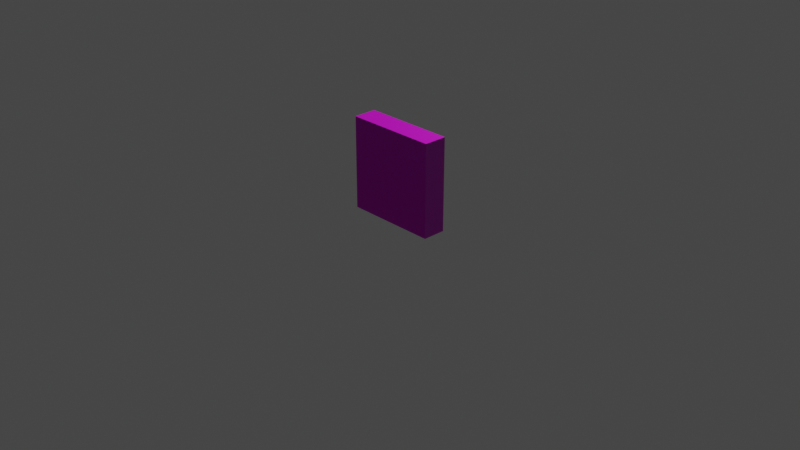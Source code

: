 # Source: wallStraight1.blend  (saved by Blender 5.2.44; exported with 4.5.12 LTS)
import bpy
from mathutils import Matrix  # noqa: F401  (used for matrix-valued properties, if any)

bpy.ops.wm.read_factory_settings(use_empty=True)
scene = bpy.context.scene
scene.name = 'Scene'

# ---- collections
col_collection = bpy.data.collections.new('Collection'); scene.collection.children.link(col_collection)
col_world = bpy.data.collections.new('World'); scene.collection.children.link(col_world)

# ---- images (referenced by path relative to the original .blend; pixels are not part of the script)
import os
ASSET_DIR = os.environ.get("B2B_ASSET_DIR", "")  # directory of the original .blend (textures are referenced by path, not embedded)
HERE = os.path.dirname(os.path.abspath(__file__))  # packed textures are extracted next to this script under _unpacked/

def load_image(name, relpath, width, height, colorspace="sRGB"):
    """Load a texture the original file referenced (path relative to the .blend, or extracted next to this script)."""
    p = next((c for c in (os.path.join(HERE, relpath), os.path.join(ASSET_DIR, relpath)) if relpath and os.path.exists(c)), "")
    if p:
        img = bpy.data.images.load(p, check_existing=True)
        img.name = name
    else:  # same state as the original file: an image datablock whose file is absent (Cycles renders it pink)
        img = bpy.data.images.new(name, width, height)
        img.source = "FILE"
        img.filepath = "//" + (relpath or name)
    img.colorspace_settings.name = colorspace
    return img
img_concretegeneric_diffuse_dds_001 = load_image('concreteGeneric_diffuse.dds.001', 'concreteGeneric_diffuse.dds', 1024, 1024, 'sRGB')
img_concretegeneric_normal_dds_001 = load_image('concreteGeneric_normal.dds.001', 'concreteGeneric_normal.dds', 1024, 1024, 'sRGB')
img_concretegeneric_specular_dds_001 = load_image('concreteGeneric_specular.dds.001', 'concreteGeneric_specular.dds', 1024, 1024, 'sRGB')
img_uv_map = load_image('UV map', 'missing.png', 96, 96, 'sRGB')

# ---- materials (node trees are filled in below, after node groups)
mat_concrete = bpy.data.materials.new('Concrete')

# ---- material node trees
mat_concrete.use_nodes = True; mat_concrete.node_tree.nodes.clear()
_N = mat_concrete.node_tree.nodes; _L = mat_concrete.node_tree.links
n0 = _N.new('ShaderNodeBsdfPrincipled'); n0.name = 'Principled BSDF'; n0.location = (-200, 100)
n0.inputs[10].default_value = 0.005
n1 = _N.new('ShaderNodeOutputMaterial'); n1.name = 'Material Output'; n1.location = (100, 100)
n2 = _N.new('ShaderNodeTexImage'); n2.name = 'Image Texture'; n2.location = (-900, 300)
n2.image = img_concretegeneric_diffuse_dds_001
n3 = _N.new('ShaderNodeTexImage'); n3.name = 'Image Texture.001'; n3.location = (-900, 0)
n3.image = img_concretegeneric_normal_dds_001
n4 = _N.new('ShaderNodeNormalMap'); n4.name = 'Normal Map'; n4.location = (-500, 0)
n4.width = 160
n5 = _N.new('ShaderNodeTexImage'); n5.name = 'Image Texture.002'; n5.location = (-900, -300)
n5.image = img_concretegeneric_specular_dds_001
n6 = _N.new('ShaderNodeTexImage'); n6.name = 'Image Texture.003'; n6.location = (-900, 600)
n6.image = img_uv_map
_L.new(n0.outputs[0], n1.inputs[0])
_L.new(n3.outputs[0], n4.inputs[1])
_L.new(n4.outputs[0], n0.inputs[5])
_L.new(n5.outputs[0], n0.inputs[13])
_L.new(n2.outputs[0], n0.inputs[0])
n1.is_active_output = True

# ---- world
world_world = bpy.data.worlds.new('World'); scene.world = world_world
world_world.use_nodes = True; world_world.node_tree.nodes.clear()
_N = world_world.node_tree.nodes; _L = world_world.node_tree.links
n0 = _N.new('ShaderNodeOutputWorld'); n0.name = 'World Output'; n0.location = (300, 300)
n1 = _N.new('ShaderNodeBackground'); n1.name = 'Background'; n1.location = (10, 300)
n1.inputs[0].default_value = (0.05088, 0.05088, 0.05088, 1.0)
_L.new(n1.outputs[0], n0.inputs[0])
n0.is_active_output = True
world_world.color = (0.05088, 0.05088, 0.05088)
world_world.use_sun_shadow = False
world_world.sun_shadow_jitter_overblur = 0.0

# ---- cameras
cam_camera = bpy.data.cameras.new('Camera')
cam_camera.clip_end = 100.0
cam_camera.ortho_scale = 7.314

# ---- lights
light_light = bpy.data.lights.new('Light', 'POINT')
light_light.transmission_factor = 0.0
light_light.energy = 1000.0
light_light.shadow_soft_size = 0.1
light_light.shadow_maximum_resolution = 0.006
light_light.use_absolute_resolution = True

# ---- meshes
me_cube = bpy.data.meshes.new('Cube')
me_cube.from_pydata([(-0.5, -0.125, 0.0), (-0.5, -0.125, 1.0), (-0.5, 0.125, 0.0), (-0.5, 0.125, 1.0), (0.5, -0.125, 0.0), (0.5, -0.125, 1.0), (0.5, 0.125, 0.0), (0.5, 0.125, 1.0)], [], [(0, 1, 3, 2), (2, 3, 7, 6), (6, 7, 5, 4), (4, 5, 1, 0), (2, 6, 4, 0), (7, 3, 1, 5)])
_uv = me_cube.uv_layers.new(name='UVMap')
_uv.uv.foreach_set('vector', [0.375, 0.0, 0.375, 1.0, 0.625, 1.0, 0.625, 0.0, 0.0, 0.0, 0.0, 1.0, 1.0, 1.0, 1.0, 0.0, 0.625, 0.0, 0.625, 1.0, 0.375, 1.0, 0.375, 0.0, 1.0, 0.0, 1.0, 1.0, 0.0, 1.0, 0.0, 0.0, 0.0, 0.625, 1.0, 0.625, 1.0, 0.375, 0.0, 0.375, 1.0, 0.625, 0.0, 0.625, 0.0, 0.375, 1.0, 0.375])
me_cube.materials.append(mat_concrete)
me_cube.update()

# ---- objects
ob_light = bpy.data.objects.new('Light', light_light)
ob_camera = bpy.data.objects.new('Camera', cam_camera)
ob_cube = bpy.data.objects.new('Cube', me_cube)
ob_mesh = bpy.data.objects.new('mesh', None)
ob_doors = bpy.data.objects.new('doors', None)
ob_lights = bpy.data.objects.new('lights', None)
ob_lightswitches = bpy.data.objects.new('lightSwitches', None)

# ---- transforms, parenting, visibility, modifiers, constraints
ob_light.location = (4.076, 1.005, 5.904)
ob_light.rotation_euler = (0.6503, 0.05522, 1.866)
ob_light.lock_rotations_4d = False
ob_light.empty_display_type = 'ARROWS'
ob_light.color = (0.0, 0.0, 0.0, 0.0)
ob_light.lineart.crease_threshold = 0.0
ob_camera.location = (7.359, -6.926, 4.958)
ob_camera.rotation_euler = (1.109, 0.0, 0.8149)
ob_camera.lock_rotations_4d = False
ob_camera.empty_display_type = 'ARROWS'
ob_camera.color = (0.0, 0.0, 0.0, 0.0)
ob_camera.display_type = 'WIRE'
ob_camera.lineart.crease_threshold = 0.0
ob_cube.parent = ob_mesh
ob_cube.location = (0.0, 0.0, 0.0)
ob_mesh.location = (0.0, 0.0, 0.0)
ob_doors.location = (0.0, 0.0, 0.0)
ob_lights.location = (0.0, 0.0, 0.0)
ob_lightswitches.location = (0.0, 0.0, 0.0)

# ---- collection membership
col_collection.objects.link(ob_light)
col_collection.objects.link(ob_camera)
col_world.objects.link(ob_cube)
col_world.objects.link(ob_mesh)
col_world.objects.link(ob_doors)
col_world.objects.link(ob_lights)
col_world.objects.link(ob_lightswitches)

# ---- scene / render settings (as saved in the file)
scene.camera = ob_camera
scene.frame_start = 1; scene.frame_end = 250; scene.frame_set(8)
scene.render.engine = 'BLENDER_EEVEE_NEXT'
scene.render.bake_bias = 0.0
scene.render.bake_samples = 0
scene.cycles.sampling_pattern = 'TABULATED_SOBOL'
scene.cycles.use_light_tree = False
scene.eevee.fast_gi_thickness_near = 0.1
scene.eevee.fast_gi_thickness_far = 0.0
scene.view_settings.view_transform = 'Filmic'
bpy.context.view_layer.update()
